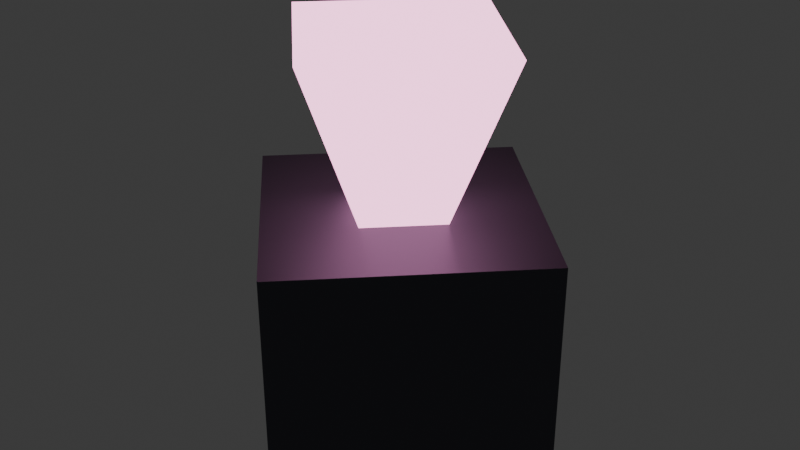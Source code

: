 # Source: tower_debuff_lod2.blend  (saved by Blender 4.3.34; exported with 4.5.12 LTS)
import bpy
from mathutils import Matrix  # noqa: F401  (used for matrix-valued properties, if any)

bpy.ops.wm.read_factory_settings(use_empty=True)
scene = bpy.context.scene
scene.name = 'Scene'

# ---- collections
col_collection = bpy.data.collections.new('Collection'); scene.collection.children.link(col_collection)

# ---- materials (node trees are filled in below, after node groups)
mat_darkmetal = bpy.data.materials.new('DarkMetal')
mat_neonpink = bpy.data.materials.new('NeonPink')

# ---- material node trees
mat_darkmetal.use_nodes = True; mat_darkmetal.node_tree.nodes.clear()
_N = mat_darkmetal.node_tree.nodes; _L = mat_darkmetal.node_tree.links
n0 = _N.new('ShaderNodeBsdfPrincipled'); n0.name = 'Principled BSDF'; n0.location = (10, 300)
n0.inputs[0].default_value = (0.1, 0.1, 0.12, 1.0)
n0.inputs[1].default_value = 0.8
n1 = _N.new('ShaderNodeOutputMaterial'); n1.name = 'Material Output'; n1.location = (300, 300)
_L.new(n0.outputs[0], n1.inputs[0])
n1.is_active_output = True
mat_neonpink.use_nodes = True; mat_neonpink.node_tree.nodes.clear()
_N = mat_neonpink.node_tree.nodes; _L = mat_neonpink.node_tree.links
n0 = _N.new('ShaderNodeBsdfPrincipled'); n0.name = 'Principled BSDF'; n0.location = (10, 300)
n0.inputs[0].default_value = (1.0, 0.4, 0.7, 1.0)
n0.inputs[27].default_value = (1.0, 0.4, 0.7, 1.0)
n0.inputs[28].default_value = 3.0
n1 = _N.new('ShaderNodeOutputMaterial'); n1.name = 'Material Output'; n1.location = (300, 300)
_L.new(n0.outputs[0], n1.inputs[0])
n1.is_active_output = True

# ---- world
world_world = bpy.data.worlds.new('World'); scene.world = world_world
world_world.use_nodes = True; world_world.node_tree.nodes.clear()
_N = world_world.node_tree.nodes; _L = world_world.node_tree.links
n0 = _N.new('ShaderNodeOutputWorld'); n0.name = 'World Output'; n0.location = (300, 300)
n1 = _N.new('ShaderNodeBackground'); n1.name = 'Background'; n1.location = (10, 300)
n1.inputs[0].default_value = (0.05088, 0.05088, 0.05088, 1.0)
_L.new(n1.outputs[0], n0.inputs[0])
n0.is_active_output = True
world_world.color = (0.05088, 0.05088, 0.05088)
world_world.sun_shadow_jitter_overblur = 0.0

# ---- meshes
me_cylinder = bpy.data.meshes.new('Cylinder')
me_cylinder.from_pydata([(0.0, 0.35, 0.0), (0.0, 0.35, 0.4), (0.35, 0.0, 0.0), (0.35, 0.0, 0.4), (0.0, -0.35, 0.0), (0.0, -0.35, 0.4), (-0.35, 0.0, 0.0), (-0.35, 0.0, 0.4), (0.0, 0.1, 0.375), (0.0, 0.25, 0.725), (0.1, 0.0, 0.375), (0.25, 0.0, 0.725), (0.0, -0.1, 0.375), (0.0, -0.25, 0.725), (-0.1, 0.0, 0.375), (-0.25, 0.0, 0.725)], [], [(0, 1, 3, 2), (2, 3, 5, 4), (3, 1, 7, 5), (4, 5, 7, 6), (6, 7, 1, 0), (0, 2, 4, 6), (8, 9, 11, 10), (10, 11, 13, 12), (11, 9, 15, 13), (12, 13, 15, 14), (14, 15, 9, 8), (8, 10, 12, 14)])
me_cylinder.polygons.foreach_set('material_index', [0, 0, 0, 0, 0, 0, 1, 1, 1, 1, 1, 1])
_uv = me_cylinder.uv_layers.new(name='UVMap')
_uv.uv.foreach_set('vector', [1.0, 0.5, 1.0, 1.0, 0.75, 1.0, 0.75, 0.5, 0.75, 0.5, 0.75, 1.0, 0.5, 1.0, 0.5, 0.5, 0.49, 0.25, 0.25, 0.49, 0.01, 0.25, 0.25, 0.01, 0.5, 0.5, 0.5, 1.0, 0.25, 1.0, 0.25, 0.5, 0.25, 0.5, 0.25, 1.0, 0.0, 1.0, 0.0, 0.5, 0.75, 0.49, 0.99, 0.25, 0.75, 0.01, 0.51, 0.25, 1.0, 0.5, 1.0, 1.0, 0.75, 1.0, 0.75, 0.5, 0.75, 0.5, 0.75, 1.0, 0.5, 1.0, 0.5, 0.5, 0.49, 0.25, 0.25, 0.49, 0.01, 0.25, 0.25, 0.01, 0.5, 0.5, 0.5, 1.0, 0.25, 1.0, 0.25, 0.5, 0.25, 0.5, 0.25, 1.0, 0.0, 1.0, 0.0, 0.5, 0.75, 0.49, 0.99, 0.25, 0.75, 0.01, 0.51, 0.25])
me_cylinder.materials.append(mat_darkmetal)
me_cylinder.materials.append(mat_neonpink)
me_cylinder.update()

# ---- objects
ob_tower_debuff_lod2 = bpy.data.objects.new('tower_debuff_lod2', me_cylinder)

# ---- transforms, parenting, visibility, modifiers, constraints
ob_tower_debuff_lod2.location = (0.0, 0.0, 0.0)

# ---- collection membership
col_collection.objects.link(ob_tower_debuff_lod2)

# ---- scene / render settings (as saved in the file)
scene.frame_start = 1; scene.frame_end = 250; scene.frame_set(1)
scene.render.engine = 'BLENDER_EEVEE_NEXT'
bpy.context.view_layer.update()

# ---- added for rendering (the .blend has no active camera): camera
cam_auto = bpy.data.cameras.new('AutoCamera')
cam_auto.lens = 50.0
cam_auto.sensor_width = 36.0
cam_auto.clip_end = 1000.0
ob_auto_camera = bpy.data.objects.new('AutoCamera', cam_auto)
scene.collection.objects.link(ob_auto_camera)
ob_auto_camera.location = (1.13529, -1.36234, 1.27073)
ob_auto_camera.rotation_euler = (1.09748, -7.21219e-08, 0.694738)
scene.camera = ob_auto_camera
bpy.context.view_layer.update()
